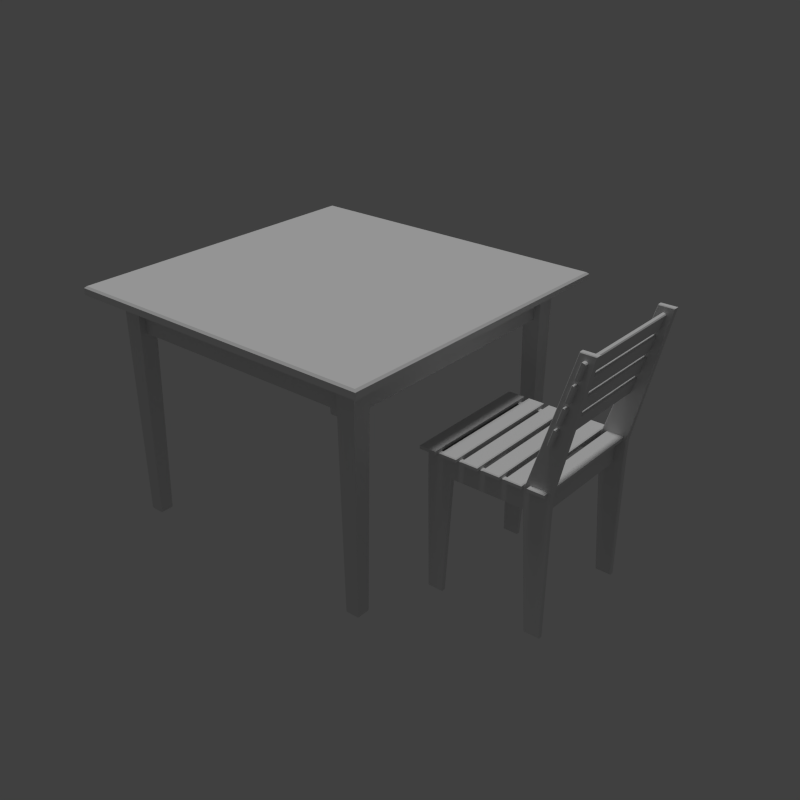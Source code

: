 # Source: table_chair.blend  (saved by Blender 2.79.0; exported with 4.5.12 LTS)
import bpy
from mathutils import Matrix  # noqa: F401  (used for matrix-valued properties, if any)

bpy.ops.wm.read_factory_settings(use_empty=True)
scene = bpy.context.scene
scene.name = 'Scene'

# ---- collections
col_collection_1 = bpy.data.collections.new('Collection 1'); scene.collection.children.link(col_collection_1)
col_collection_2 = bpy.data.collections.new('Collection 2'); scene.collection.children.link(col_collection_2)
col_collection_5 = bpy.data.collections.new('Collection 5'); scene.collection.children.link(col_collection_5)

# ---- materials (node trees are filled in below, after node groups)
mat_wood = bpy.data.materials.new('wood')
mat_wood.alpha_threshold = 0.0
mat_wood.use_transparent_shadow = False
mat_wood.roughness = 0.5
mat_wood.specular_intensity = 0.0

# ---- material node trees

# ---- world
world_world = bpy.data.worlds.new('World'); scene.world = world_world
world_world.color = (0.05088, 0.05088, 0.05088)
world_world.use_sun_shadow = False
world_world.sun_shadow_jitter_overblur = 0.0
world_world.cycles.sampling_method = 'NONE'
world_world.cycles.sample_map_resolution = 256
world_world.light_settings.distance = 0.3

# ---- lights
light_hemi = bpy.data.lights.new('Hemi', 'SUN')
light_hemi.transmission_factor = 0.0
light_hemi.angle = 0.1993
light_hemi.energy = 1.0
light_hemi.shadow_buffer_clip_start = 0.5
light_hemi.shadow_soft_size = 0.1
light_hemi.shadow_cascade_max_distance = 1000.0

# ---- meshes
me_plane = bpy.data.meshes.new('Plane')
me_plane.from_pydata([(0.2856, -0.3435, 1.163), (0.2856, -0.3153, 1.073), (0.2856, -0.287, 0.9817), (0.2856, -0.2588, 0.8908), (0.2856, -0.3245, 1.102), (0.2856, -0.2963, 1.011), (0.2856, -0.268, 0.9206), (0.2856, -0.2398, 0.8297), (-0.2856, -0.3245, 1.102), (-0.2856, -0.2963, 1.011), (-0.2856, -0.268, 0.9206), (-0.2856, -0.2398, 0.8297), (-0.2856, -0.3435, 1.163), (-0.2856, -0.3153, 1.073), (-0.2856, -0.287, 0.9817), (-0.2856, -0.2588, 0.8908), (0.2902, -0.348, 1.167), (0.2902, -0.3197, 1.076), (0.2902, -0.2914, 0.9851), (0.2902, -0.2632, 0.8943), (0.2902, -0.3262, 1.097), (0.2902, -0.298, 1.006), (0.2902, -0.2697, 0.9152), (0.2902, -0.2415, 0.8243), (-0.2902, -0.3262, 1.097), (-0.2902, -0.298, 1.006), (-0.2902, -0.2697, 0.9152), (-0.2902, -0.2415, 0.8243), (-0.2902, -0.348, 1.167), (-0.2902, -0.3197, 1.076), (-0.2902, -0.2914, 0.9851), (-0.2902, -0.2632, 0.8943), (-0.2902, -0.3365, 1.094), (-0.2902, -0.3083, 1.003), (-0.2902, -0.28, 0.912), (-0.2902, -0.2517, 0.8211), (-0.2902, -0.3582, 1.164), (-0.2902, -0.33, 1.073), (-0.2902, -0.3017, 0.9819), (-0.2902, -0.2735, 0.8911), (0.2902, -0.3582, 1.164), (0.2902, -0.33, 1.073), (0.2902, -0.3017, 0.9819), (0.2902, -0.2735, 0.8911), (0.2902, -0.3365, 1.094), (0.2902, -0.3083, 1.003), (0.2902, -0.28, 0.912), (0.2902, -0.2517, 0.8211), (-0.2864, -0.3607, 1.159), (-0.2864, -0.3325, 1.068), (-0.2864, -0.3042, 0.9772), (-0.2864, -0.2759, 0.8863), (0.2864, -0.3607, 1.159), (0.2864, -0.3325, 1.068), (0.2864, -0.3042, 0.9772), (0.2864, -0.2759, 0.8863), (0.2864, -0.3412, 1.096), (0.2864, -0.313, 1.005), (0.2864, -0.2847, 0.9146), (0.2864, -0.2565, 0.8237), (-0.2864, -0.3412, 1.096), (-0.2864, -0.313, 1.005), (-0.2864, -0.2847, 0.9146), (-0.2864, -0.2565, 0.8237), (0.2856, -0.2405, 0.6339), (0.2856, -0.1453, 0.6339), (0.2856, -0.05014, 0.6339), (0.2856, 0.04504, 0.6339), (0.2856, 0.1402, 0.6339), (0.2856, 0.2354, 0.6339), (0.2856, -0.1765, 0.6339), (0.2856, -0.08129, 0.6339), (0.2856, 0.01389, 0.6339), (0.2856, 0.1091, 0.6339), (0.2856, 0.2042, 0.6339), (0.2856, 0.2994, 0.6339), (-0.2856, -0.1765, 0.6339), (-0.2856, -0.08129, 0.6339), (-0.2856, 0.01389, 0.6339), (-0.2856, 0.1091, 0.6339), (-0.2856, 0.2042, 0.6339), (-0.2856, 0.2994, 0.6339), (-0.2856, -0.2405, 0.6339), (-0.2856, -0.1453, 0.6339), (-0.2856, -0.05014, 0.6339), (-0.2856, 0.04504, 0.6339), (-0.2856, 0.1402, 0.6339), (-0.2856, 0.2354, 0.6339), (0.2902, -0.2451, 0.6307), (0.2902, -0.1499, 0.6307), (0.2902, -0.05473, 0.6307), (0.2902, 0.04044, 0.6307), (0.2902, 0.1356, 0.6307), (0.2902, 0.2308, 0.6307), (0.2902, -0.1719, 0.6307), (0.2902, -0.0767, 0.6307), (0.2902, 0.01848, 0.6307), (0.2902, 0.1137, 0.6307), (0.2902, 0.2088, 0.6307), (0.2902, 0.304, 0.6307), (-0.2902, -0.1719, 0.6307), (-0.2902, -0.0767, 0.6307), (-0.2902, 0.01848, 0.6307), (-0.2902, 0.1137, 0.6307), (-0.2902, 0.2088, 0.6307), (-0.2902, 0.304, 0.6307), (-0.2902, -0.2451, 0.6307), (-0.2902, -0.1499, 0.6307), (-0.2902, -0.05473, 0.6307), (-0.2902, 0.04044, 0.6307), (-0.2902, 0.1356, 0.6307), (-0.2902, 0.2308, 0.6307), (-0.2902, -0.1719, 0.6178), (-0.2902, -0.0767, 0.6178), (-0.2902, 0.01848, 0.6178), (-0.2902, 0.1137, 0.6178), (-0.2902, 0.2088, 0.6178), (-0.2902, 0.304, 0.6178), (-0.2902, -0.2451, 0.6178), (-0.2902, -0.1499, 0.6178), (-0.2902, -0.05473, 0.6178), (-0.2902, 0.04044, 0.6178), (-0.2902, 0.1356, 0.6178), (-0.2902, 0.2308, 0.6178), (0.2902, -0.2451, 0.6178), (0.2902, -0.1499, 0.6178), (0.2902, -0.05473, 0.6178), (0.2902, 0.04044, 0.6178), (0.2902, 0.1356, 0.6178), (0.2902, 0.2308, 0.6178), (0.2902, -0.1719, 0.6178), (0.2902, -0.0767, 0.6178), (0.2902, 0.01848, 0.6178), (0.2902, 0.1137, 0.6178), (0.2902, 0.2088, 0.6178), (0.2902, 0.304, 0.6178), (0.2505, -0.2504, 0.0004069), (-0.2505, -0.2504, 0.0004069), (0.2505, -0.1486, 0.5263), (-0.2505, -0.1486, 0.5263), (0.2674, 0.1706, 0.5263), (-0.2674, 0.1706, 0.5263), (0.2505, 0.1706, 0.5263), (-0.2505, 0.1706, 0.5263), (0.2674, 0.2705, 0.0004069), (-0.2674, 0.2705, 0.0004069), (0.2505, 0.2705, 0.0004069), (-0.2505, 0.2705, 0.0004069), (0.2505, 0.1706, 0.6173), (-0.2505, 0.1706, 0.6173), (0.2674, 0.2794, 0.6173), (-0.2674, 0.2794, 0.6173), (0.2505, 0.2794, 0.6173), (-0.2505, 0.2794, 0.6173), (0.2505, -0.3924, 1.191), (-0.2505, -0.3924, 1.191), (0.2703, -0.1853, 0.003127), (-0.2703, -0.1853, 0.003127), (0.2475, -0.1853, 0.003127), (-0.2475, -0.1853, 0.003127), (0.2703, -0.1512, 0.529), (-0.2703, -0.1512, 0.529), (0.2475, -0.1512, 0.529), (-0.2475, -0.1512, 0.529), (0.2703, 0.1733, 0.529), (-0.2703, 0.1733, 0.529), (0.2475, 0.1733, 0.529), (-0.2475, 0.1733, 0.529), (0.2703, 0.2054, 0.003127), (-0.2703, 0.2054, 0.003127), (0.2475, 0.2054, 0.003127), (-0.2475, 0.2054, 0.003127), (0.2703, 0.2679, 0.003127), (-0.2703, 0.2679, 0.003127), (0.2475, 0.2679, 0.003127), (-0.2475, 0.2679, 0.003127), (0.2703, 0.2767, 0.5264), (-0.2703, 0.2767, 0.5264), (0.2475, 0.2767, 0.5264), (-0.2475, 0.2767, 0.5264), (0.2703, 0.2767, 0.6146), (-0.2703, 0.2767, 0.6146), (0.2475, 0.2767, 0.6146), (-0.2475, 0.2767, 0.6146), (0.2703, 0.1706, 0.6146), (-0.2703, 0.1706, 0.6146), (0.2475, 0.1706, 0.6146), (-0.2475, 0.1706, 0.6146), (0.2703, -0.1506, 0.6146), (-0.2703, -0.1506, 0.6146), (0.2475, -0.1506, 0.6146), (-0.2475, -0.1506, 0.6146), (0.2703, -0.3276, 1.188), (-0.2703, -0.3276, 1.188), (0.2475, -0.3276, 1.188), (-0.2475, -0.3276, 1.188), (0.2703, -0.3891, 1.188), (-0.2703, -0.3891, 1.188), (0.2475, -0.3891, 1.188), (-0.2475, -0.3891, 1.188), (0.2703, -0.2577, 0.6176), (-0.2703, -0.2577, 0.6176), (0.2475, -0.2577, 0.6176), (-0.2475, -0.2577, 0.6176), (0.2703, -0.2546, 0.5264), (-0.2703, -0.2546, 0.5264), (0.2475, -0.2546, 0.5264), (-0.2475, -0.2546, 0.5264), (0.2703, -0.2479, 0.003127), (-0.2703, -0.2479, 0.003127), (0.2475, -0.2479, 0.003127), (-0.2475, -0.2479, 0.003127), (0.2674, -0.3255, 1.191), (-0.2674, -0.3255, 1.191), (0.2505, -0.3255, 1.191), (-0.2505, -0.3255, 1.191), (0.2674, 0.2794, 0.5263), (-0.2674, 0.2794, 0.5263), (0.2505, 0.2794, 0.5263), (-0.2505, 0.2794, 0.5263), (0.2674, -0.2604, 0.6173), (-0.2674, -0.2604, 0.6173), (0.2505, -0.2604, 0.6173), (-0.2505, -0.2604, 0.6173), (0.2505, -0.1826, 0.0004069), (-0.2505, -0.1826, 0.0004069), (0.2505, -0.2574, 0.5263), (-0.2505, -0.2574, 0.5263), (0.2505, -0.1486, 0.6173), (-0.2505, -0.1486, 0.6173), (0.2505, 0.2027, 0.0004069), (-0.2505, 0.2027, 0.0004069), (0.2674, -0.3924, 1.191), (-0.2674, -0.3924, 1.191), (0.2674, -0.2504, 0.0004069), (-0.2674, -0.2504, 0.0004069), (0.2674, -0.1826, 0.0004069), (-0.2674, -0.1826, 0.0004069), (0.2674, -0.2574, 0.5263), (-0.2674, -0.2574, 0.5263), (0.2674, -0.1486, 0.5263), (-0.2674, -0.1486, 0.5263), (0.2674, 0.2027, 0.0004069), (-0.2674, 0.2027, 0.0004069), (0.2674, 0.1706, 0.6173), (-0.2674, 0.1706, 0.6173), (0.2674, -0.1486, 0.6173), (-0.2674, -0.1486, 0.6173), (0.2483, 0.2438, 0.5135), (0.2483, 0.2209, 0.5135), (-0.2511, 0.2209, 0.5135), (-0.2511, 0.2438, 0.5135), (-0.2511, 0.2438, 0.6196), (0.2483, 0.2438, 0.6196), (-0.2511, 0.2209, 0.6196), (0.2483, 0.2209, 0.6196), (0.2483, -0.2156, 0.6196), (-0.2511, -0.2156, 0.6196), (0.2483, -0.1928, 0.6196), (-0.2511, -0.1928, 0.6196), (-0.2511, -0.1928, 0.5135), (-0.2511, -0.2156, 0.5135), (0.2483, -0.2156, 0.5135), (0.2483, -0.1928, 0.5135)], [], [(0, 4, 8, 12), (1, 5, 9, 13), (2, 6, 10, 14), (3, 7, 11, 15), (16, 0, 12, 28), (13, 29, 17, 1), (14, 30, 18, 2), (15, 31, 19, 3), (0, 16, 20, 4), (1, 17, 21, 5), (2, 18, 22, 6), (3, 19, 23, 7), (24, 8, 4, 20), (25, 9, 5, 21), (26, 10, 6, 22), (27, 11, 7, 23), (28, 12, 8, 24), (29, 13, 9, 25), (30, 14, 10, 26), (31, 15, 11, 27), (40, 16, 28, 36), (41, 17, 29, 37), (42, 18, 30, 38), (43, 19, 31, 39), (44, 20, 16, 40), (45, 21, 17, 41), (46, 22, 18, 42), (47, 23, 19, 43), (32, 24, 20, 44), (33, 25, 21, 45), (34, 26, 22, 46), (35, 27, 23, 47), (36, 28, 24, 32), (37, 29, 25, 33), (38, 30, 26, 34), (39, 31, 27, 35), (36, 48, 52, 40), (37, 49, 53, 41), (38, 50, 54, 42), (39, 51, 55, 43), (40, 52, 56, 44), (41, 53, 57, 45), (42, 54, 58, 46), (43, 55, 59, 47), (44, 56, 60, 32), (45, 57, 61, 33), (46, 58, 62, 34), (47, 59, 63, 35), (32, 60, 48, 36), (33, 61, 49, 37), (34, 62, 50, 38), (35, 63, 51, 39), (52, 48, 60, 56), (53, 49, 61, 57), (54, 50, 62, 58), (55, 51, 63, 59), (64, 70, 76, 82), (65, 71, 77, 83), (66, 72, 78, 84), (67, 73, 79, 85), (68, 74, 80, 86), (69, 75, 81, 87), (88, 64, 82, 106), (83, 107, 89, 65), (84, 108, 90, 66), (85, 109, 91, 67), (86, 110, 92, 68), (87, 111, 93, 69), (64, 88, 94, 70), (65, 89, 95, 71), (66, 90, 96, 72), (67, 91, 97, 73), (68, 92, 98, 74), (69, 93, 99, 75), (100, 76, 70, 94), (101, 77, 71, 95), (102, 78, 72, 96), (103, 79, 73, 97), (104, 80, 74, 98), (105, 81, 75, 99), (106, 82, 76, 100), (107, 83, 77, 101), (108, 84, 78, 102), (109, 85, 79, 103), (110, 86, 80, 104), (111, 87, 81, 105), (124, 88, 106, 118), (125, 89, 107, 119), (126, 90, 108, 120), (127, 91, 109, 121), (128, 92, 110, 122), (129, 93, 111, 123), (130, 94, 88, 124), (131, 95, 89, 125), (132, 96, 90, 126), (133, 97, 91, 127), (134, 98, 92, 128), (135, 99, 93, 129), (112, 100, 94, 130), (113, 101, 95, 131), (114, 102, 96, 132), (115, 103, 97, 133), (116, 104, 98, 134), (117, 105, 99, 135), (118, 106, 100, 112), (119, 107, 101, 113), (120, 108, 102, 114), (121, 109, 103, 115), (122, 110, 104, 116), (123, 111, 105, 117), (118, 112, 130, 124), (119, 113, 131, 125), (120, 114, 132, 126), (121, 115, 133, 127), (122, 116, 134, 128), (123, 117, 135, 129), (236, 240, 160, 156), (161, 241, 237, 157), (162, 138, 224, 158), (225, 139, 163, 159), (240, 140, 164, 160), (165, 141, 241, 161), (166, 142, 138, 162), (139, 143, 167, 163), (140, 242, 168, 164), (169, 243, 141, 165), (170, 230, 142, 166), (143, 231, 171, 167), (242, 144, 172, 168), (173, 145, 243, 169), (174, 146, 230, 170), (231, 147, 175, 171), (144, 216, 176, 172), (177, 217, 145, 173), (178, 218, 146, 174), (147, 219, 179, 175), (216, 150, 180, 176), (181, 151, 217, 177), (182, 152, 218, 178), (219, 153, 183, 179), (150, 244, 184, 180), (185, 245, 151, 181), (186, 148, 152, 182), (153, 149, 187, 183), (244, 246, 188, 184), (189, 247, 245, 185), (190, 228, 148, 186), (149, 229, 191, 187), (246, 212, 192, 188), (193, 213, 247, 189), (194, 214, 228, 190), (229, 215, 195, 191), (212, 232, 196, 192), (197, 233, 213, 193), (198, 154, 214, 194), (215, 155, 199, 195), (232, 220, 200, 196), (201, 221, 233, 197), (202, 222, 154, 198), (155, 223, 203, 199), (220, 238, 204, 200), (205, 239, 221, 201), (206, 226, 222, 202), (223, 227, 207, 203), (238, 234, 208, 204), (209, 235, 239, 205), (210, 136, 226, 206), (227, 137, 211, 207), (234, 236, 156, 208), (157, 237, 235, 209), (136, 210, 158, 224), (159, 211, 137, 225), (168, 172, 176, 164), (177, 173, 169, 165), (178, 174, 170, 166), (171, 175, 179, 167), (160, 164, 184, 188), (185, 165, 161, 189), (186, 166, 162, 190), (163, 167, 187, 191), (188, 200, 204, 160), (205, 201, 189, 161), (206, 202, 190, 162), (191, 203, 207, 163), (192, 196, 200, 188), (201, 197, 193, 189), (202, 198, 194, 190), (195, 199, 203, 191), (156, 160, 204, 208), (205, 161, 157, 209), (206, 162, 158, 210), (159, 163, 207, 211), (164, 176, 180, 184), (181, 177, 165, 185), (182, 178, 166, 186), (167, 179, 183, 187), (212, 214, 154, 232), (155, 215, 213, 233), (144, 146, 218, 216), (219, 147, 145, 217), (232, 154, 222, 220), (223, 155, 233, 221), (234, 136, 224, 236), (225, 137, 235, 237), (216, 218, 152, 150), (153, 219, 217, 151), (136, 234, 238, 226), (239, 235, 137, 227), (236, 224, 138, 240), (139, 225, 237, 241), (242, 230, 146, 144), (147, 231, 243, 145), (244, 148, 228, 246), (229, 149, 245, 247), (140, 142, 230, 242), (231, 143, 141, 243), (246, 228, 214, 212), (215, 229, 247, 213), (220, 222, 226, 238), (227, 223, 221, 239), (240, 138, 142, 140), (143, 139, 241, 141), (150, 152, 148, 244), (149, 153, 151, 245), (250, 251, 248, 249), (251, 252, 253, 248), (249, 255, 254, 250), (262, 256, 257, 261), (260, 259, 258, 263), (261, 260, 263, 262)])
_uv = me_plane.uv_layers.new(name='Cor')
_uv.uv.foreach_set('vector', [0.02637, 0.4459, 0.0267, 0.5521, 0.9732, 0.5512, 0.9728, 0.445, 0.02637, 0.8058, 0.0267, 0.912, 0.9732, 0.9112, 0.9728, 0.805, 0.02637, 0.1525, 0.0267, 0.2587, 0.9732, 0.2578, 0.9728, 0.1516, 0.9743, 0.7873, 0.9739, 0.6811, 0.02747, 0.682, 0.0278, 0.7882, 0.01906, 0.4382, 0.02637, 0.4459, 0.9728, 0.445, 0.9807, 0.4372, 0.9728, 0.805, 0.9807, 0.7972, 0.01906, 0.7981, 0.02637, 0.8058, 0.9728, 0.1516, 0.9807, 0.1438, 0.01906, 0.1448, 0.02637, 0.1525, 0.0278, 0.7882, 0.01995, 0.796, 0.9816, 0.795, 0.9743, 0.7873, 0.02637, 0.4459, 0.01906, 0.4382, 0.01909, 0.5598, 0.0267, 0.5521, 0.02637, 0.8058, 0.01906, 0.7981, 0.01909, 0.9197, 0.0267, 0.912, 0.02637, 0.1525, 0.01906, 0.1448, 0.01909, 0.2664, 0.0267, 0.2587, 0.9743, 0.7873, 0.9816, 0.795, 0.9815, 0.6734, 0.9739, 0.6811, 0.9808, 0.5589, 0.9732, 0.5512, 0.0267, 0.5521, 0.01909, 0.5598, 0.9808, 0.9188, 0.9732, 0.9112, 0.0267, 0.912, 0.01909, 0.9197, 0.9808, 0.2655, 0.9732, 0.2578, 0.0267, 0.2587, 0.01909, 0.2664, 0.01979, 0.6743, 0.02747, 0.682, 0.9739, 0.6811, 0.9815, 0.6734, 0.9807, 0.4372, 0.9728, 0.445, 0.9732, 0.5512, 0.9808, 0.5589, 0.9807, 0.7972, 0.9728, 0.805, 0.9732, 0.9112, 0.9808, 0.9188, 0.9807, 0.1438, 0.9728, 0.1516, 0.9732, 0.2578, 0.9808, 0.2655, 0.01995, 0.796, 0.0278, 0.7882, 0.02747, 0.682, 0.01979, 0.6743, 0.01908, 0.4201, 0.01906, 0.4382, 0.9807, 0.4372, 0.9816, 0.4231, 0.01908, 0.7801, 0.01906, 0.7981, 0.9807, 0.7972, 0.9816, 0.783, 0.01908, 0.1267, 0.01906, 0.1448, 0.9807, 0.1438, 0.9816, 0.1297, 0.9816, 0.8131, 0.9816, 0.795, 0.01995, 0.796, 0.01906, 0.8101, 0.001142, 0.5599, 0.01909, 0.5598, 0.01906, 0.4382, 0.001515, 0.4384, 0.001142, 0.9198, 0.01909, 0.9197, 0.01906, 0.7981, 0.001515, 0.7983, 0.001142, 0.2665, 0.01909, 0.2664, 0.01906, 0.1448, 0.001515, 0.145, 0.9995, 0.6733, 0.9815, 0.6734, 0.9816, 0.795, 0.9991, 0.7948, 0.9809, 0.5767, 0.9808, 0.5589, 0.01909, 0.5598, 0.01923, 0.5776, 0.9809, 0.9367, 0.9808, 0.9188, 0.01909, 0.9197, 0.01923, 0.9376, 0.9809, 0.2834, 0.9808, 0.2655, 0.01909, 0.2664, 0.01923, 0.2842, 0.0197, 0.6564, 0.01979, 0.6743, 0.9815, 0.6734, 0.9814, 0.6556, 0.9816, 0.4231, 0.9995, 0.423, 0.9991, 0.2956, 0.9818, 0.2956, 0.9816, 0.783, 0.9995, 0.7829, 0.9991, 0.6556, 0.9818, 0.6556, 0.9816, 0.1297, 0.9995, 0.1296, 0.9991, 0.002246, 0.9818, 0.002247, 0.01906, 0.8101, 0.001142, 0.8102, 0.001515, 0.9376, 0.01883, 0.9375, 0.9816, 0.4231, 0.9753, 0.4168, 0.02532, 0.4139, 0.01908, 0.4201, 0.9816, 0.783, 0.9753, 0.7767, 0.02532, 0.7738, 0.01908, 0.7801, 0.9816, 0.1297, 0.9753, 0.1234, 0.02532, 0.1205, 0.01908, 0.1267, 0.01906, 0.8101, 0.02537, 0.8164, 0.9753, 0.8193, 0.9816, 0.8131, 0.01908, 0.4201, 0.02532, 0.4139, 0.02566, 0.3051, 0.01936, 0.2987, 0.01908, 0.7801, 0.02532, 0.7738, 0.02566, 0.665, 0.01936, 0.6587, 0.01908, 0.1267, 0.02532, 0.1205, 0.02566, 0.01168, 0.01936, 0.005348, 0.9816, 0.8131, 0.9753, 0.8193, 0.975, 0.9281, 0.9813, 0.9344, 0.01936, 0.2987, 0.02566, 0.3051, 0.9756, 0.308, 0.9818, 0.2956, 0.01936, 0.6587, 0.02566, 0.665, 0.9756, 0.6679, 0.9818, 0.6556, 0.01936, 0.005348, 0.02566, 0.01168, 0.9756, 0.0146, 0.9818, 0.002247, 0.9813, 0.9344, 0.975, 0.9281, 0.02504, 0.9252, 0.01883, 0.9375, 0.9818, 0.2956, 0.9756, 0.308, 0.9753, 0.4168, 0.9816, 0.4231, 0.9818, 0.6556, 0.9756, 0.6679, 0.9753, 0.7767, 0.9816, 0.783, 0.9818, 0.002247, 0.9756, 0.0146, 0.9753, 0.1234, 0.9816, 0.1297, 0.01883, 0.9375, 0.02504, 0.9252, 0.02537, 0.8164, 0.01906, 0.8101, 0.02532, 0.4139, 0.9753, 0.4168, 0.9756, 0.308, 0.02566, 0.3051, 0.02532, 0.7738, 0.9753, 0.7767, 0.9756, 0.6679, 0.02566, 0.665, 0.02532, 0.1205, 0.9753, 0.1234, 0.9756, 0.0146, 0.02566, 0.01168, 0.9753, 0.8193, 0.02537, 0.8164, 0.02504, 0.9252, 0.975, 0.9281, 0.0312, 0.8593, 0.03084, 0.9772, 0.9652, 0.9801, 0.9655, 0.8622, 0.0312, 0.1934, 0.03084, 0.3112, 0.9652, 0.3141, 0.9655, 0.1962, 0.0312, 0.4595, 0.03084, 0.5773, 0.9652, 0.5802, 0.9655, 0.4623, 0.9661, 0.1367, 0.9664, 0.01887, 0.03211, 0.01601, 0.03175, 0.1339, 0.0312, 0.5686, 0.03084, 0.6865, 0.9652, 0.6894, 0.9655, 0.5715, 0.0312, 0.2712, 0.03084, 0.389, 0.9652, 0.3919, 0.9655, 0.274, 0.03124, 0.8471, 0.0312, 0.8593, 0.9655, 0.8622, 0.9656, 0.85, 0.9655, 0.1962, 0.9656, 0.184, 0.03124, 0.1811, 0.0312, 0.1934, 0.9655, 0.4623, 0.9656, 0.4501, 0.03124, 0.4473, 0.0312, 0.4595, 0.03175, 0.1339, 0.03171, 0.1461, 0.966, 0.149, 0.9661, 0.1367, 0.9655, 0.5715, 0.9656, 0.5593, 0.03124, 0.5564, 0.0312, 0.5686, 0.9655, 0.274, 0.9656, 0.2618, 0.03124, 0.2589, 0.0312, 0.2712, 0.002119, 0.8288, 0.01384, 0.8288, 0.0142, 0.711, 0.002481, 0.7109, 0.002119, 0.1629, 0.01384, 0.1629, 0.0142, 0.04502, 0.002481, 0.04498, 0.002119, 0.429, 0.01384, 0.429, 0.0142, 0.3111, 0.002481, 0.3111, 0.9952, 0.1673, 0.9834, 0.1672, 0.9831, 0.2851, 0.9948, 0.2851, 0.002119, 0.5381, 0.01384, 0.5382, 0.0142, 0.4203, 0.002481, 0.4203, 0.002119, 0.2406, 0.01384, 0.2407, 0.0142, 0.1228, 0.002481, 0.1228, 0.966, 0.6957, 0.9661, 0.6834, 0.03175, 0.6806, 0.03171, 0.6928, 0.966, 0.02973, 0.9661, 0.01751, 0.03175, 0.01464, 0.03171, 0.02687, 0.966, 0.2958, 0.9661, 0.2836, 0.03175, 0.2807, 0.03171, 0.293, 0.03124, 0.3004, 0.0312, 0.3126, 0.9655, 0.3155, 0.9656, 0.3032, 0.966, 0.405, 0.9661, 0.3928, 0.03175, 0.3899, 0.03171, 0.4021, 0.966, 0.1075, 0.9661, 0.09529, 0.03175, 0.09243, 0.03171, 0.1047, 0.9831, 0.8318, 0.9948, 0.8318, 0.9952, 0.714, 0.9834, 0.7139, 0.9831, 0.1659, 0.9948, 0.1659, 0.9952, 0.04803, 0.9834, 0.04799, 0.9831, 0.432, 0.9948, 0.432, 0.9952, 0.3141, 0.9834, 0.3141, 0.0142, 0.1643, 0.00248, 0.1642, 0.002119, 0.2821, 0.01384, 0.2821, 0.9831, 0.5411, 0.9948, 0.5412, 0.9952, 0.4233, 0.9834, 0.4233, 0.9831, 0.2436, 0.9948, 0.2437, 0.9952, 0.1258, 0.9834, 0.1258, 0.03129, 0.8289, 0.03124, 0.8471, 0.9656, 0.85, 0.9656, 0.8317, 0.03129, 0.1629, 0.03124, 0.1811, 0.9656, 0.184, 0.9656, 0.1658, 0.03129, 0.429, 0.03124, 0.4473, 0.9656, 0.4501, 0.9656, 0.4319, 0.966, 0.1672, 0.966, 0.149, 0.03171, 0.1461, 0.03165, 0.1643, 0.03129, 0.5382, 0.03124, 0.5564, 0.9656, 0.5593, 0.9656, 0.5411, 0.03129, 0.2407, 0.03124, 0.2589, 0.9656, 0.2618, 0.9656, 0.2436, 0.03165, 0.711, 0.0142, 0.711, 0.01384, 0.8288, 0.03129, 0.8289, 0.03165, 0.04507, 0.0142, 0.04502, 0.01384, 0.1629, 0.03129, 0.1629, 0.03165, 0.3112, 0.0142, 0.3111, 0.01384, 0.429, 0.03129, 0.429, 0.9656, 0.285, 0.9831, 0.2851, 0.9834, 0.1672, 0.966, 0.1672, 0.03165, 0.4203, 0.0142, 0.4203, 0.01384, 0.5382, 0.03129, 0.5382, 0.03165, 0.1229, 0.0142, 0.1228, 0.01384, 0.2407, 0.03129, 0.2407, 0.966, 0.7139, 0.966, 0.6957, 0.03171, 0.6928, 0.03165, 0.711, 0.966, 0.04794, 0.966, 0.02973, 0.03171, 0.02687, 0.03165, 0.04507, 0.966, 0.314, 0.966, 0.2958, 0.03171, 0.293, 0.03165, 0.3112, 0.03129, 0.2822, 0.03124, 0.3004, 0.9656, 0.3032, 0.9656, 0.285, 0.966, 0.4232, 0.966, 0.405, 0.03171, 0.4021, 0.03165, 0.4203, 0.966, 0.1257, 0.966, 0.1075, 0.03171, 0.1047, 0.03165, 0.1229, 0.9656, 0.8317, 0.9831, 0.8318, 0.9834, 0.7139, 0.966, 0.7139, 0.9656, 0.1658, 0.9831, 0.1659, 0.9834, 0.04799, 0.966, 0.04794, 0.9656, 0.4319, 0.9831, 0.432, 0.9834, 0.3141, 0.966, 0.314, 0.03165, 0.1643, 0.0142, 0.1643, 0.01384, 0.2821, 0.03129, 0.2822, 0.9656, 0.5411, 0.9831, 0.5411, 0.9834, 0.4233, 0.966, 0.4232, 0.9656, 0.2436, 0.9831, 0.2436, 0.9834, 0.1258, 0.966, 0.1257, 0.9656, 0.8317, 0.966, 0.7139, 0.03165, 0.711, 0.03129, 0.8289, 0.9656, 0.1658, 0.966, 0.04794, 0.03165, 0.04507, 0.03129, 0.1629, 0.9656, 0.4319, 0.966, 0.314, 0.03165, 0.3112, 0.03129, 0.429, 0.03165, 0.1643, 0.03129, 0.2822, 0.9656, 0.285, 0.966, 0.1672, 0.9656, 0.5411, 0.966, 0.4232, 0.03165, 0.4203, 0.03129, 0.5382, 0.9656, 0.2436, 0.966, 0.1257, 0.03165, 0.1229, 0.03129, 0.2407, 0.3268, 0.009972, 0.3549, 0.4439, 0.3527, 0.4461, 0.3246, 0.01222, 0.7776, 0.5562, 0.7754, 0.5585, 0.8035, 0.9924, 0.8056, 0.9901, 0.3527, 0.4461, 0.3549, 0.4439, 0.3268, 0.009972, 0.3246, 0.01222, 0.8035, 0.9924, 0.7754, 0.5585, 0.7776, 0.5562, 0.8056, 0.9901, 0.3549, 0.4439, 0.6182, 0.4439, 0.6204, 0.4461, 0.3527, 0.4461, 0.5098, 0.5562, 0.512, 0.5585, 0.7754, 0.5585, 0.7776, 0.5562, 0.6204, 0.4461, 0.6182, 0.4439, 0.3549, 0.4439, 0.3527, 0.4461, 0.7754, 0.5585, 0.512, 0.5585, 0.5098, 0.5562, 0.7776, 0.5562, 0.6182, 0.4439, 0.6447, 0.009972, 0.6469, 0.01222, 0.6204, 0.4461, 0.4834, 0.9901, 0.4855, 0.9924, 0.512, 0.5585, 0.5098, 0.5562, 0.6469, 0.01222, 0.6447, 0.009972, 0.6182, 0.4439, 0.6204, 0.4461, 0.512, 0.5585, 0.4855, 0.9924, 0.4834, 0.9901, 0.5098, 0.5562, 0.6447, 0.009972, 0.7007, 0.009972, 0.6985, 0.01222, 0.6469, 0.01222, 0.4317, 0.9901, 0.4296, 0.9924, 0.4855, 0.9924, 0.4834, 0.9901, 0.6985, 0.01222, 0.7007, 0.009972, 0.6447, 0.009972, 0.6469, 0.01222, 0.4855, 0.9924, 0.4296, 0.9924, 0.4317, 0.9901, 0.4834, 0.9901, 0.7007, 0.009972, 0.708, 0.4439, 0.7057, 0.4439, 0.6985, 0.01222, 0.4245, 0.5584, 0.4223, 0.5585, 0.4296, 0.9924, 0.4317, 0.9901, 0.7057, 0.4439, 0.708, 0.4439, 0.7007, 0.009972, 0.6985, 0.01222, 0.4296, 0.9924, 0.4223, 0.5585, 0.4245, 0.5584, 0.4317, 0.9901, 0.708, 0.4439, 0.708, 0.5189, 0.7057, 0.5167, 0.7057, 0.4439, 0.4245, 0.4857, 0.4223, 0.4834, 0.4223, 0.5585, 0.4245, 0.5584, 0.7057, 0.5167, 0.708, 0.5189, 0.708, 0.4439, 0.7057, 0.4439, 0.4223, 0.5585, 0.4223, 0.4834, 0.4245, 0.4857, 0.4245, 0.5584, 0.708, 0.5189, 0.6182, 0.5189, 0.6182, 0.5167, 0.7057, 0.5167, 0.512, 0.4857, 0.512, 0.4834, 0.4223, 0.4834, 0.4245, 0.4857, 0.6182, 0.5167, 0.6182, 0.5189, 0.708, 0.5189, 0.7057, 0.5167, 0.4223, 0.4834, 0.512, 0.4834, 0.512, 0.4857, 0.4245, 0.4857, 0.6182, 0.5189, 0.3549, 0.5189, 0.3532, 0.5167, 0.6182, 0.5167, 0.7771, 0.4857, 0.7754, 0.4834, 0.512, 0.4834, 0.512, 0.4857, 0.3532, 0.5167, 0.3549, 0.5189, 0.6182, 0.5189, 0.6182, 0.5167, 0.512, 0.4834, 0.7754, 0.4834, 0.7771, 0.4857, 0.512, 0.4857, 0.3549, 0.5189, 0.2089, 0.9924, 0.2072, 0.9901, 0.3532, 0.5167, 0.9231, 0.01222, 0.9214, 0.009972, 0.7754, 0.4834, 0.7771, 0.4857, 0.2072, 0.9901, 0.2089, 0.9924, 0.3549, 0.5189, 0.3532, 0.5167, 0.7754, 0.4834, 0.9214, 0.009972, 0.9231, 0.01222, 0.7771, 0.4857, 0.2089, 0.9924, 0.1537, 0.9924, 0.1565, 0.9901, 0.2072, 0.9901, 0.9738, 0.01222, 0.9765, 0.009972, 0.9214, 0.009972, 0.9231, 0.01222, 0.1565, 0.9901, 0.1537, 0.9924, 0.2089, 0.9924, 0.2072, 0.9901, 0.9214, 0.009972, 0.9765, 0.009972, 0.9738, 0.01222, 0.9231, 0.01222, 0.1537, 0.9924, 0.2627, 0.5189, 0.2649, 0.5192, 0.1565, 0.9901, 0.8654, 0.4832, 0.8676, 0.4834, 0.9765, 0.009972, 0.9738, 0.01222, 0.2649, 0.5192, 0.2627, 0.5189, 0.1537, 0.9924, 0.1565, 0.9901, 0.9765, 0.009972, 0.8676, 0.4834, 0.8654, 0.4832, 0.9738, 0.01222, 0.2627, 0.5189, 0.2651, 0.4439, 0.2674, 0.444, 0.2649, 0.5192, 0.8629, 0.5584, 0.8651, 0.5585, 0.8676, 0.4834, 0.8654, 0.4832, 0.2674, 0.444, 0.2651, 0.4439, 0.2627, 0.5189, 0.2649, 0.5192, 0.8676, 0.4834, 0.8651, 0.5585, 0.8629, 0.5584, 0.8654, 0.4832, 0.2651, 0.4439, 0.2709, 0.009972, 0.273, 0.01222, 0.2674, 0.444, 0.8573, 0.9901, 0.8594, 0.9924, 0.8651, 0.5585, 0.8629, 0.5584, 0.273, 0.01222, 0.2709, 0.009972, 0.2651, 0.4439, 0.2674, 0.444, 0.8651, 0.5585, 0.8594, 0.9924, 0.8573, 0.9901, 0.8629, 0.5584, 0.2709, 0.009972, 0.3268, 0.009972, 0.3246, 0.01222, 0.273, 0.01222, 0.8056, 0.9901, 0.8035, 0.9924, 0.8594, 0.9924, 0.8573, 0.9901, 0.2709, 0.009972, 0.273, 0.01222, 0.3246, 0.01222, 0.3268, 0.009972, 0.8056, 0.9901, 0.8573, 0.9901, 0.8594, 0.9924, 0.8035, 0.9924, 0.6469, 0.01222, 0.6985, 0.01222, 0.7057, 0.4439, 0.6204, 0.4461, 0.4245, 0.5584, 0.4317, 0.9901, 0.4834, 0.9901, 0.5098, 0.5562, 0.7057, 0.4439, 0.6985, 0.01222, 0.6469, 0.01222, 0.6204, 0.4461, 0.4834, 0.9901, 0.4317, 0.9901, 0.4245, 0.5584, 0.5098, 0.5562, 0.3527, 0.4461, 0.6204, 0.4461, 0.6182, 0.5167, 0.3532, 0.5167, 0.512, 0.4857, 0.5098, 0.5562, 0.7776, 0.5562, 0.7771, 0.4857, 0.6182, 0.5167, 0.6204, 0.4461, 0.3527, 0.4461, 0.3532, 0.5167, 0.7776, 0.5562, 0.5098, 0.5562, 0.512, 0.4857, 0.7771, 0.4857, 0.3532, 0.5167, 0.2649, 0.5192, 0.2674, 0.444, 0.3527, 0.4461, 0.8629, 0.5584, 0.8654, 0.4832, 0.7771, 0.4857, 0.7776, 0.5562, 0.2674, 0.444, 0.2649, 0.5192, 0.3532, 0.5167, 0.3527, 0.4461, 0.7771, 0.4857, 0.8654, 0.4832, 0.8629, 0.5584, 0.7776, 0.5562, 0.2072, 0.9901, 0.1565, 0.9901, 0.2649, 0.5192, 0.3532, 0.5167, 0.8654, 0.4832, 0.9738, 0.01222, 0.9231, 0.01222, 0.7771, 0.4857, 0.2649, 0.5192, 0.1565, 0.9901, 0.2072, 0.9901, 0.3532, 0.5167, 0.9231, 0.01222, 0.9738, 0.01222, 0.8654, 0.4832, 0.7771, 0.4857, 0.3246, 0.01222, 0.3527, 0.4461, 0.2674, 0.444, 0.273, 0.01222, 0.8629, 0.5584, 0.7776, 0.5562, 0.8056, 0.9901, 0.8573, 0.9901, 0.2674, 0.444, 0.3527, 0.4461, 0.3246, 0.01222, 0.273, 0.01222, 0.8056, 0.9901, 0.7776, 0.5562, 0.8629, 0.5584, 0.8573, 0.9901, 0.6204, 0.4461, 0.7057, 0.4439, 0.7057, 0.5167, 0.6182, 0.5167, 0.4245, 0.4857, 0.4245, 0.5584, 0.5098, 0.5562, 0.512, 0.4857, 0.7057, 0.5167, 0.7057, 0.4439, 0.6204, 0.4461, 0.6182, 0.5167, 0.5098, 0.5562, 0.4245, 0.5584, 0.4245, 0.4857, 0.512, 0.4857, 0.2089, 0.9924, 0.2089, 0.9924, 0.1537, 0.9924, 0.1537, 0.9924, 0.1537, 0.9924, 0.2089, 0.9924, 0.2089, 0.9924, 0.1537, 0.9924, 0.7007, 0.009972, 0.7007, 0.009972, 0.708, 0.4439, 0.708, 0.4439, 0.708, 0.4439, 0.7007, 0.009972, 0.7007, 0.009972, 0.708, 0.4439, 0.1537, 0.9924, 0.1537, 0.9924, 0.2627, 0.5189, 0.2627, 0.5189, 0.2627, 0.5189, 0.1537, 0.9924, 0.1537, 0.9924, 0.2627, 0.5189, 0.2709, 0.009972, 0.2709, 0.009972, 0.3268, 0.009972, 0.3268, 0.009972, 0.8035, 0.9924, 0.8594, 0.9924, 0.8594, 0.9924, 0.8035, 0.9924, 0.708, 0.4439, 0.708, 0.4439, 0.708, 0.5189, 0.708, 0.5189, 0.708, 0.5189, 0.708, 0.4439, 0.708, 0.4439, 0.708, 0.5189, 0.2709, 0.009972, 0.2709, 0.009972, 0.2651, 0.4439, 0.2651, 0.4439, 0.2651, 0.4439, 0.2709, 0.009972, 0.2709, 0.009972, 0.2651, 0.4439, 0.3268, 0.009972, 0.3268, 0.009972, 0.3549, 0.4439, 0.3549, 0.4439, 0.7754, 0.5585, 0.8035, 0.9924, 0.8035, 0.9924, 0.7754, 0.5585, 0.6447, 0.009972, 0.6447, 0.009972, 0.7007, 0.009972, 0.7007, 0.009972, 0.4296, 0.9924, 0.4855, 0.9924, 0.4855, 0.9924, 0.4296, 0.9924, 0.6182, 0.5189, 0.6182, 0.5189, 0.3549, 0.5189, 0.3549, 0.5189, 0.7754, 0.4834, 0.512, 0.4834, 0.512, 0.4834, 0.7754, 0.4834, 0.6182, 0.4439, 0.6182, 0.4439, 0.6447, 0.009972, 0.6447, 0.009972, 0.4855, 0.9924, 0.512, 0.5585, 0.512, 0.5585, 0.4855, 0.9924, 0.3549, 0.5189, 0.3549, 0.5189, 0.2089, 0.9924, 0.2089, 0.9924, 0.2089, 0.9924, 0.3549, 0.5189, 0.3549, 0.5189, 0.2089, 0.9924, 0.2627, 0.5189, 0.2627, 0.5189, 0.2651, 0.4439, 0.2651, 0.4439, 0.2651, 0.4439, 0.2627, 0.5189, 0.2627, 0.5189, 0.2651, 0.4439, 0.3549, 0.4439, 0.3549, 0.4439, 0.6182, 0.4439, 0.6182, 0.4439, 0.512, 0.5585, 0.7754, 0.5585, 0.7754, 0.5585, 0.512, 0.5585, 0.708, 0.5189, 0.708, 0.5189, 0.6182, 0.5189, 0.6182, 0.5189, 0.512, 0.4834, 0.4223, 0.4834, 0.4223, 0.4834, 0.512, 0.4834, 0.09796, 0.7612, 0.09781, 0.7386, 0.865, 0.7386, 0.8651, 0.7612, 0.09781, 0.7386, 0.09781, 0.5757, 0.865, 0.5757, 0.865, 0.7386, 0.8651, 0.7612, 0.8651, 0.9242, 0.09796, 0.9242, 0.09796, 0.7612, 0.8651, 0.7612, 0.8651, 0.9242, 0.09796, 0.9242, 0.09796, 0.7612, 0.09781, 0.7386, 0.09781, 0.5757, 0.865, 0.5757, 0.865, 0.7386, 0.09796, 0.7612, 0.09781, 0.7386, 0.865, 0.7386, 0.8651, 0.7612])
_uv.active_render = True
_uv = me_plane.uv_layers.new(name='Bake')
_uv.uv.foreach_set('vector', [0.4526, 0.1837, 0.411, 0.1837, 0.411, 0.3617, 0.4526, 0.3617, 0.4526, 0.4072, 0.4526, 0.3655, 0.2746, 0.3655, 0.2746, 0.4072, 0.3163, 0.09281, 0.2746, 0.09281, 0.2746, 0.2708, 0.3163, 0.2708, 0.2708, 0.4072, 0.2708, 0.3655, 0.09281, 0.3655, 0.09281, 0.4072, 0.04355, 0.6383, 0.02463, 0.6383, 0.02463, 0.8163, 0.04355, 0.8163, 0.8163, 0.7481, 0.8163, 0.7292, 0.6383, 0.7292, 0.6383, 0.7481, 0.02083, 0.6383, 0.001901, 0.6383, 0.001901, 0.8163, 0.02083, 0.8163, 0.6345, 0.8163, 0.6345, 0.7974, 0.4564, 0.7974, 0.4564, 0.8163, 0.3163, 0.2746, 0.2974, 0.2746, 0.2974, 0.3163, 0.3163, 0.3163, 0.2936, 0.2746, 0.2746, 0.2746, 0.2746, 0.3163, 0.2936, 0.3163, 0.3617, 0.2746, 0.3428, 0.2746, 0.3428, 0.3163, 0.3617, 0.3163, 0.339, 0.2746, 0.3201, 0.2746, 0.3201, 0.3163, 0.339, 0.3163, 0.839, 0.4564, 0.8201, 0.4564, 0.8201, 0.6345, 0.839, 0.6345, 0.2708, 0.8163, 0.2708, 0.7974, 0.09281, 0.7974, 0.09281, 0.8163, 0.839, 0.2746, 0.8201, 0.2746, 0.8201, 0.4526, 0.839, 0.4526, 0.4526, 0.8617, 0.4526, 0.8428, 0.2746, 0.8428, 0.2746, 0.8617, 0.3163, 0.3201, 0.2974, 0.3201, 0.2974, 0.3617, 0.3163, 0.3617, 0.2936, 0.3201, 0.2746, 0.3201, 0.2746, 0.3617, 0.2936, 0.3617, 0.3617, 0.3201, 0.3428, 0.3201, 0.3428, 0.3617, 0.3617, 0.3617, 0.339, 0.3201, 0.3201, 0.3201, 0.3201, 0.3617, 0.339, 0.3617, 0.8845, 0.6383, 0.8655, 0.6383, 0.8655, 0.8163, 0.8845, 0.8163, 0.8163, 0.8617, 0.8163, 0.8428, 0.6383, 0.8428, 0.6383, 0.8617, 0.9754, 0.2746, 0.9564, 0.2746, 0.9564, 0.4526, 0.9754, 0.4526, 0.8163, 0.9299, 0.8163, 0.911, 0.6383, 0.911, 0.6383, 0.9299, 0.3163, 0.001901, 0.2974, 0.001901, 0.2974, 0.04355, 0.3163, 0.04355, 0.2936, 0.001901, 0.2746, 0.001901, 0.2746, 0.04355, 0.2936, 0.04355, 0.3617, 0.001901, 0.3428, 0.001901, 0.3428, 0.04355, 0.3617, 0.04355, 0.339, 0.001901, 0.3201, 0.001901, 0.3201, 0.04355, 0.339, 0.04355, 0.9526, 0.4564, 0.9337, 0.4564, 0.9337, 0.6345, 0.9526, 0.6345, 0.6345, 0.9299, 0.6345, 0.911, 0.4564, 0.911, 0.4564, 0.9299, 0.9526, 0.09281, 0.9337, 0.09281, 0.9337, 0.2708, 0.9526, 0.2708, 0.2708, 0.9299, 0.2708, 0.911, 0.09281, 0.911, 0.09281, 0.9299, 0.3163, 0.04736, 0.2974, 0.04736, 0.2974, 0.08901, 0.3163, 0.08901, 0.2936, 0.04736, 0.2746, 0.04736, 0.2746, 0.08901, 0.2936, 0.08901, 0.3617, 0.04736, 0.3428, 0.04736, 0.3428, 0.08901, 0.3617, 0.08901, 0.339, 0.04736, 0.3201, 0.04736, 0.3201, 0.08901, 0.339, 0.08901, 0.9526, 0.2746, 0.9337, 0.2746, 0.9337, 0.4526, 0.9526, 0.4526, 0.2708, 0.9072, 0.2708, 0.8883, 0.09281, 0.8883, 0.09281, 0.9072, 0.9299, 0.2746, 0.911, 0.2746, 0.911, 0.4526, 0.9299, 0.4526, 0.9072, 0.08901, 0.9072, 0.07008, 0.7292, 0.07008, 0.7292, 0.08901, 0.1345, 0.2746, 0.1155, 0.2746, 0.1155, 0.3163, 0.1345, 0.3163, 0.1117, 0.2746, 0.09281, 0.2746, 0.09281, 0.3163, 0.1117, 0.3163, 0.1799, 0.2746, 0.161, 0.2746, 0.161, 0.3163, 0.1799, 0.3163, 0.1572, 0.2746, 0.1383, 0.2746, 0.1383, 0.3163, 0.1572, 0.3163, 0.9299, 0.4564, 0.911, 0.4564, 0.911, 0.6345, 0.9299, 0.6345, 0.8163, 0.9072, 0.8163, 0.8883, 0.6383, 0.8883, 0.6383, 0.9072, 0.9299, 0.07008, 0.911, 0.07008, 0.911, 0.2481, 0.9299, 0.2481, 0.9072, 0.06628, 0.9072, 0.04736, 0.7292, 0.04736, 0.7292, 0.06628, 0.1345, 0.3201, 0.1155, 0.3201, 0.1155, 0.3617, 0.1345, 0.3617, 0.1117, 0.3201, 0.09281, 0.3201, 0.09281, 0.3617, 0.1117, 0.3617, 0.1799, 0.3201, 0.161, 0.3201, 0.161, 0.3617, 0.1799, 0.3617, 0.1572, 0.3201, 0.1383, 0.3201, 0.1383, 0.3617, 0.1572, 0.3617, 0.589, 0.2708, 0.589, 0.09281, 0.5474, 0.09281, 0.5474, 0.2708, 0.2746, 0.589, 0.4526, 0.589, 0.4526, 0.5474, 0.2746, 0.5474, 0.589, 0.4526, 0.589, 0.2746, 0.5474, 0.2746, 0.5474, 0.4526, 0.09281, 0.589, 0.2708, 0.589, 0.2708, 0.5474, 0.09281, 0.5474, 0.4981, 0.4564, 0.4564, 0.4564, 0.4564, 0.6345, 0.4981, 0.6345, 0.4526, 0.6345, 0.4526, 0.5928, 0.2746, 0.5928, 0.2746, 0.6345, 0.5436, 0.4564, 0.5019, 0.4564, 0.5019, 0.6345, 0.5436, 0.6345, 0.2708, 0.6345, 0.2708, 0.5928, 0.09281, 0.5928, 0.09281, 0.6345, 0.6345, 0.2746, 0.5928, 0.2746, 0.5928, 0.4526, 0.6345, 0.4526, 0.6345, 0.08901, 0.6345, 0.04736, 0.4564, 0.04736, 0.4564, 0.08901, 0.9299, 0.6383, 0.911, 0.6383, 0.911, 0.8163, 0.9299, 0.8163, 0.4526, 0.9072, 0.4526, 0.8883, 0.2746, 0.8883, 0.2746, 0.9072, 0.9072, 0.2746, 0.8883, 0.2746, 0.8883, 0.4526, 0.9072, 0.4526, 0.6345, 0.9072, 0.6345, 0.8883, 0.4564, 0.8883, 0.4564, 0.9072, 0.9072, 0.6383, 0.8883, 0.6383, 0.8883, 0.8163, 0.9072, 0.8163, 0.8163, 0.8845, 0.8163, 0.8655, 0.6383, 0.8655, 0.6383, 0.8845, 0.3617, 0.09281, 0.3428, 0.09281, 0.3428, 0.1345, 0.3617, 0.1345, 0.339, 0.09281, 0.3201, 0.09281, 0.3201, 0.1345, 0.339, 0.1345, 0.4072, 0.09281, 0.3883, 0.09281, 0.3883, 0.1345, 0.4072, 0.1345, 0.3845, 0.09281, 0.3655, 0.09281, 0.3655, 0.1345, 0.3845, 0.1345, 0.3617, 0.1383, 0.3428, 0.1383, 0.3428, 0.1799, 0.3617, 0.1799, 0.339, 0.1383, 0.3201, 0.1383, 0.3201, 0.1799, 0.339, 0.1799, 0.9072, 0.4564, 0.8883, 0.4564, 0.8883, 0.6345, 0.9072, 0.6345, 0.4526, 0.8845, 0.4526, 0.8655, 0.2746, 0.8655, 0.2746, 0.8845, 0.9072, 0.09281, 0.8883, 0.09281, 0.8883, 0.2708, 0.9072, 0.2708, 0.2708, 0.8845, 0.2708, 0.8655, 0.09281, 0.8655, 0.09281, 0.8845, 0.8845, 0.09281, 0.8655, 0.09281, 0.8655, 0.2708, 0.8845, 0.2708, 0.8163, 0.7026, 0.8163, 0.6837, 0.6383, 0.6837, 0.6383, 0.7026, 0.4072, 0.1383, 0.3883, 0.1383, 0.3883, 0.1799, 0.4072, 0.1799, 0.3845, 0.1383, 0.3655, 0.1383, 0.3655, 0.1799, 0.3845, 0.1799, 0.2254, 0.2746, 0.2064, 0.2746, 0.2064, 0.3163, 0.2254, 0.3163, 0.2026, 0.2746, 0.1837, 0.2746, 0.1837, 0.3163, 0.2026, 0.3163, 0.2708, 0.2746, 0.2519, 0.2746, 0.2519, 0.3163, 0.2708, 0.3163, 0.2481, 0.2746, 0.2292, 0.2746, 0.2292, 0.3163, 0.2481, 0.3163, 0.7708, 0.09281, 0.7519, 0.09281, 0.7519, 0.2708, 0.7708, 0.2708, 0.4526, 0.7708, 0.4526, 0.7519, 0.2746, 0.7519, 0.2746, 0.7708, 0.7708, 0.2746, 0.7519, 0.2746, 0.7519, 0.4526, 0.7708, 0.4526, 0.6345, 0.7708, 0.6345, 0.7519, 0.4564, 0.7519, 0.4564, 0.7708, 0.7708, 0.4564, 0.7519, 0.4564, 0.7519, 0.6345, 0.7708, 0.6345, 0.2708, 0.7708, 0.2708, 0.7519, 0.09281, 0.7519, 0.09281, 0.7708, 0.2254, 0.3201, 0.2064, 0.3201, 0.2064, 0.3617, 0.2254, 0.3617, 0.2026, 0.3201, 0.1837, 0.3201, 0.1837, 0.3617, 0.2026, 0.3617, 0.2708, 0.3201, 0.2519, 0.3201, 0.2519, 0.3617, 0.2708, 0.3617, 0.2481, 0.3201, 0.2292, 0.3201, 0.2292, 0.3617, 0.2481, 0.3617, 0.1345, 0.1837, 0.1155, 0.1837, 0.1155, 0.2254, 0.1345, 0.2254, 0.1117, 0.1837, 0.09281, 0.1837, 0.09281, 0.2254, 0.1117, 0.2254, 0.7481, 0.2746, 0.7292, 0.2746, 0.7292, 0.4526, 0.7481, 0.4526, 0.2708, 0.7481, 0.2708, 0.7292, 0.09281, 0.7292, 0.09281, 0.7481, 0.7481, 0.09281, 0.7292, 0.09281, 0.7292, 0.2708, 0.7481, 0.2708, 0.6345, 0.7481, 0.6345, 0.7292, 0.4564, 0.7292, 0.4564, 0.7481, 0.7481, 0.4564, 0.7292, 0.4564, 0.7292, 0.6345, 0.7481, 0.6345, 0.4526, 0.7481, 0.4526, 0.7292, 0.2746, 0.7292, 0.2746, 0.7481, 0.1799, 0.1837, 0.161, 0.1837, 0.161, 0.2254, 0.1799, 0.2254, 0.1572, 0.1837, 0.1383, 0.1837, 0.1383, 0.2254, 0.1572, 0.2254, 0.1345, 0.2292, 0.1155, 0.2292, 0.1155, 0.2708, 0.1345, 0.2708, 0.1117, 0.2292, 0.09281, 0.2292, 0.09281, 0.2708, 0.1117, 0.2708, 0.1799, 0.2292, 0.161, 0.2292, 0.161, 0.2708, 0.1799, 0.2708, 0.1572, 0.2292, 0.1383, 0.2292, 0.1383, 0.2708, 0.1572, 0.2708, 0.7254, 0.4564, 0.6837, 0.4564, 0.6837, 0.6345, 0.7254, 0.6345, 0.4526, 0.7254, 0.4526, 0.6837, 0.2746, 0.6837, 0.2746, 0.7254, 0.7254, 0.2746, 0.6837, 0.2746, 0.6837, 0.4526, 0.7254, 0.4526, 0.6345, 0.7254, 0.6345, 0.6837, 0.4564, 0.6837, 0.4564, 0.7254, 0.7254, 0.04736, 0.6837, 0.04736, 0.6837, 0.2254, 0.7254, 0.2254, 0.2708, 0.7254, 0.2708, 0.6837, 0.09281, 0.6837, 0.09281, 0.7254, 0.7936, 0.6345, 0.7936, 0.4564, 0.7746, 0.4564, 0.7746, 0.6345, 0.2708, 0.7936, 0.2708, 0.7746, 0.09281, 0.7746, 0.09281, 0.7936, 0.7936, 0.2746, 0.7746, 0.2746, 0.7746, 0.4526, 0.7936, 0.4526, 0.4564, 0.7936, 0.6345, 0.7936, 0.6345, 0.7746, 0.4564, 0.7746, 0.7936, 0.2708, 0.7936, 0.09281, 0.7746, 0.09281, 0.7746, 0.2708, 0.4526, 0.7936, 0.4526, 0.7746, 0.2746, 0.7746, 0.2746, 0.7936, 0.8163, 0.09281, 0.7974, 0.09281, 0.7974, 0.2708, 0.8163, 0.2708, 0.6383, 0.7936, 0.8163, 0.7936, 0.8163, 0.7746, 0.6383, 0.7746, 0.08901, 0.8163, 0.08901, 0.6383, 0.07008, 0.6383, 0.07008, 0.8163, 0.8163, 0.7708, 0.8163, 0.7519, 0.6383, 0.7519, 0.6383, 0.7708, 0.8163, 0.2746, 0.7974, 0.2746, 0.7974, 0.4526, 0.8163, 0.4526, 0.2746, 0.8163, 0.4526, 0.8163, 0.4526, 0.7974, 0.2746, 0.7974, 0.2254, 0.2254, 0.2254, 0.1837, 0.2064, 0.1837, 0.2064, 0.2254, 0.2026, 0.1837, 0.1837, 0.1837, 0.1837, 0.2254, 0.2026, 0.2254, 0.2708, 0.1837, 0.2519, 0.1837, 0.2519, 0.2254, 0.2708, 0.2254, 0.2481, 0.2254, 0.2481, 0.1837, 0.2292, 0.1837, 0.2292, 0.2254, 0.8163, 0.6345, 0.8163, 0.4564, 0.7974, 0.4564, 0.7974, 0.6345, 0.8163, 0.8163, 0.8163, 0.7974, 0.6383, 0.7974, 0.6383, 0.8163, 0.06628, 0.6383, 0.04736, 0.6383, 0.04736, 0.8163, 0.06628, 0.8163, 0.6383, 0.04355, 0.8163, 0.04355, 0.8163, 0.02463, 0.6383, 0.02463, 0.06628, 0.9072, 0.06628, 0.8201, 0.04736, 0.8201, 0.04736, 0.9072, 0.9981, 0.02083, 0.9981, 0.001901, 0.911, 0.001901, 0.911, 0.02083, 0.9299, 0.8201, 0.911, 0.8201, 0.911, 0.9072, 0.9299, 0.9072, 0.09281, 0.9754, 0.1799, 0.9754, 0.1799, 0.9564, 0.09281, 0.9564, 0.08901, 0.9072, 0.08901, 0.8201, 0.07008, 0.8201, 0.07008, 0.9072, 0.2708, 0.9754, 0.2708, 0.9564, 0.1837, 0.9564, 0.1837, 0.9754, 0.8617, 0.8201, 0.8428, 0.8201, 0.8428, 0.9072, 0.8617, 0.9072, 0.8201, 0.02083, 0.9072, 0.02083, 0.9072, 0.001901, 0.8201, 0.001901, 0.839, 0.2708, 0.839, 0.09281, 0.8201, 0.09281, 0.8201, 0.2708, 0.8163, 0.7254, 0.8163, 0.7064, 0.6383, 0.7064, 0.6383, 0.7254, 0.839, 0.6383, 0.8201, 0.6383, 0.8201, 0.8163, 0.839, 0.8163, 0.6383, 0.02083, 0.8163, 0.02083, 0.8163, 0.001901, 0.6383, 0.001901, 0.8617, 0.6345, 0.8617, 0.4564, 0.8428, 0.4564, 0.8428, 0.6345, 0.4526, 0.839, 0.4526, 0.8201, 0.2746, 0.8201, 0.2746, 0.839, 0.8617, 0.6383, 0.8428, 0.6383, 0.8428, 0.8163, 0.8617, 0.8163, 0.09281, 0.839, 0.2708, 0.839, 0.2708, 0.8201, 0.09281, 0.8201, 0.2254, 0.2708, 0.2254, 0.2292, 0.2064, 0.2292, 0.2064, 0.2708, 0.2026, 0.2292, 0.1837, 0.2292, 0.1837, 0.2708, 0.2026, 0.2708, 0.2708, 0.2292, 0.2519, 0.2292, 0.2519, 0.2708, 0.2708, 0.2708, 0.2481, 0.2708, 0.2481, 0.2292, 0.2292, 0.2292, 0.2292, 0.2708, 0.8617, 0.4526, 0.8617, 0.2746, 0.8428, 0.2746, 0.8428, 0.4526, 0.8163, 0.839, 0.8163, 0.8201, 0.6383, 0.8201, 0.6383, 0.839, 0.8617, 0.09281, 0.8428, 0.09281, 0.8428, 0.2708, 0.8617, 0.2708, 0.4564, 0.839, 0.6345, 0.839, 0.6345, 0.8201, 0.4564, 0.8201, 0.8845, 0.9072, 0.8845, 0.8201, 0.8655, 0.8201, 0.8655, 0.9072, 0.9072, 0.04355, 0.9072, 0.02463, 0.8201, 0.02463, 0.8201, 0.04355, 0.4526, 0.09281, 0.4337, 0.09281, 0.4337, 0.1799, 0.4526, 0.1799, 0.6837, 0.6799, 0.7708, 0.6799, 0.7708, 0.661, 0.6837, 0.661, 0.8845, 0.6345, 0.8845, 0.4564, 0.8655, 0.4564, 0.8655, 0.6345, 0.6345, 0.8617, 0.6345, 0.8428, 0.4564, 0.8428, 0.4564, 0.8617, 0.8845, 0.2746, 0.8655, 0.2746, 0.8655, 0.4526, 0.8845, 0.4526, 0.4564, 0.8845, 0.6345, 0.8845, 0.6345, 0.8655, 0.4564, 0.8655, 0.589, 0.589, 0.589, 0.5474, 0.5701, 0.5474, 0.5701, 0.589, 0.5663, 0.5474, 0.5474, 0.5474, 0.5474, 0.589, 0.5663, 0.589, 0.6345, 0.5474, 0.6155, 0.5474, 0.6155, 0.589, 0.6345, 0.589, 0.6117, 0.589, 0.6117, 0.5474, 0.5928, 0.5474, 0.5928, 0.589, 0.6799, 0.4564, 0.6383, 0.4564, 0.6383, 0.6345, 0.6799, 0.6345, 0.09281, 0.6799, 0.2708, 0.6799, 0.2708, 0.6383, 0.09281, 0.6383, 0.6799, 0.4526, 0.6799, 0.2746, 0.6383, 0.2746, 0.6383, 0.4526, 0.6799, 0.6799, 0.6799, 0.6383, 0.5019, 0.6383, 0.5019, 0.6799, 0.6799, 0.2254, 0.6799, 0.04736, 0.6383, 0.04736, 0.6383, 0.2254, 0.4526, 0.6799, 0.4526, 0.6383, 0.2746, 0.6383, 0.2746, 0.6799, 0.6345, 0.09281, 0.5928, 0.09281, 0.5928, 0.2708, 0.6345, 0.2708, 0.4564, 0.04355, 0.6345, 0.04355, 0.6345, 0.001901, 0.4564, 0.001901, 0.08901, 0.5474, 0.001901, 0.5474, 0.001901, 0.6345, 0.08901, 0.6345, 0.6345, 0.4564, 0.5474, 0.4564, 0.5474, 0.5436, 0.6345, 0.5436, 0.08901, 0.4564, 0.001901, 0.4564, 0.001901, 0.5436, 0.08901, 0.5436, 0.4526, 0.411, 0.3655, 0.411, 0.3655, 0.4981, 0.4526, 0.4981, 0.5436, 0.2746, 0.5019, 0.2746, 0.5019, 0.4526, 0.5436, 0.4526, 0.2746, 0.5436, 0.4526, 0.5436, 0.4526, 0.5019, 0.2746, 0.5019, 0.5436, 0.2708, 0.5436, 0.09281, 0.5019, 0.09281, 0.5019, 0.2708, 0.2708, 0.5436, 0.2708, 0.5019, 0.09281, 0.5019, 0.09281, 0.5436, 0.4981, 0.4526, 0.4981, 0.2746, 0.4564, 0.2746, 0.4564, 0.4526, 0.2708, 0.4981, 0.2708, 0.4564, 0.09281, 0.4564, 0.09281, 0.4981, 0.4981, 0.09281, 0.4564, 0.09281, 0.4564, 0.2708, 0.4981, 0.2708, 0.09281, 0.4526, 0.2708, 0.4526, 0.2708, 0.411, 0.09281, 0.411, 0.3617, 0.411, 0.2746, 0.411, 0.2746, 0.4981, 0.3617, 0.4981, 0.08901, 0.3655, 0.001901, 0.3655, 0.001901, 0.4526, 0.08901, 0.4526, 0.4526, 0.001901, 0.3655, 0.001901, 0.3655, 0.08901, 0.4526, 0.08901, 0.4072, 0.1837, 0.3201, 0.1837, 0.3201, 0.2708, 0.4072, 0.2708, 0.589, 0.5928, 0.5701, 0.5928, 0.5701, 0.6345, 0.589, 0.6345, 0.5663, 0.6345, 0.5663, 0.5928, 0.5474, 0.5928, 0.5474, 0.6345, 0.9526, 0.6383, 0.9337, 0.6383, 0.9337, 0.8163, 0.9526, 0.8163, 0.2746, 0.9299, 0.4526, 0.9299, 0.4526, 0.911, 0.2746, 0.911, 0.9754, 0.4564, 0.9564, 0.4564, 0.9564, 0.6345, 0.9754, 0.6345, 0.4564, 0.9526, 0.6345, 0.9526, 0.6345, 0.9337, 0.4564, 0.9337, 0.6345, 0.5928, 0.6155, 0.5928, 0.6155, 0.6345, 0.6345, 0.6345, 0.6117, 0.6345, 0.6117, 0.5928, 0.5928, 0.5928, 0.5928, 0.6345, 0.4299, 0.09281, 0.411, 0.09281, 0.411, 0.1799, 0.4299, 0.1799, 0.6837, 0.6572, 0.7708, 0.6572, 0.7708, 0.6383, 0.6837, 0.6383, 0.9754, 0.09281, 0.9564, 0.09281, 0.9564, 0.2708, 0.9754, 0.2708, 0.6383, 0.9526, 0.8163, 0.9526, 0.8163, 0.9337, 0.6383, 0.9337, 0.839, 0.8201, 0.8201, 0.8201, 0.8201, 0.9981, 0.839, 0.9981, 0.2746, 0.9526, 0.4526, 0.9526, 0.4526, 0.9337, 0.2746, 0.9337, 0.4981, 0.6383, 0.4792, 0.6383, 0.4792, 0.6799, 0.4981, 0.6799, 0.4754, 0.6799, 0.4754, 0.6383, 0.4564, 0.6383, 0.4564, 0.6799, 0.04355, 0.8201, 0.02463, 0.8201, 0.02463, 0.9981, 0.04355, 0.9981, 0.09281, 0.9526, 0.2708, 0.9526, 0.2708, 0.9337, 0.09281, 0.9337, 0.02083, 0.8201, 0.001901, 0.8201, 0.001901, 0.9981, 0.02083, 0.9981, 0.6383, 0.9754, 0.8163, 0.9754, 0.8163, 0.9564, 0.6383, 0.9564, 0.9754, 0.8201, 0.9564, 0.8201, 0.9564, 0.9981, 0.9754, 0.9981, 0.4564, 0.9754, 0.6345, 0.9754, 0.6345, 0.9564, 0.4564, 0.9564, 0.3845, 0.2746, 0.3655, 0.2746, 0.3655, 0.3617, 0.3845, 0.3617, 0.6383, 0.2481, 0.7254, 0.2481, 0.7254, 0.2292, 0.6383, 0.2292, 0.9072, 0.8201, 0.8883, 0.8201, 0.8883, 0.9981, 0.9072, 0.9981, 0.2746, 0.9754, 0.4526, 0.9754, 0.4526, 0.9564, 0.2746, 0.9564, 0.4072, 0.2746, 0.3883, 0.2746, 0.3883, 0.3617, 0.4072, 0.3617, 0.6383, 0.2708, 0.7254, 0.2708, 0.7254, 0.2519, 0.6383, 0.2519, 0.9754, 0.6383, 0.9564, 0.6383, 0.9564, 0.8163, 0.9754, 0.8163, 0.1799, 0.08901, 0.1799, 0.001901, 0.001901, 0.001901, 0.001901, 0.08901, 0.08901, 0.1837, 0.001901, 0.1837, 0.001901, 0.3617, 0.08901, 0.3617, 0.1799, 0.1799, 0.1799, 0.09281, 0.001901, 0.09281, 0.001901, 0.1799, 0.2708, 0.001901, 0.1837, 0.001901, 0.1837, 0.1799, 0.2708, 0.1799, 0.2708, 0.8617, 0.2708, 0.8428, 0.09281, 0.8428, 0.09281, 0.8617])
me_plane.materials.append(mat_wood)
me_plane.use_remesh_preserve_volume = False
me_plane.use_remesh_preserve_attributes = False
me_plane.use_mirror_vertex_groups = False
me_plane.update()
me_plane_001 = bpy.data.meshes.new('Plane.001')
me_plane_001.from_pydata([(0.7239, 0.7239, 1.013), (0.7239, -0.7239, 1.013), (-0.7239, -0.7239, 1.013), (-0.7239, 0.7239, 1.013), (-0.7239, 0.7239, 1.032), (-0.7239, -0.7239, 1.042), (0.7239, -0.7239, 1.042), (0.7239, 0.7239, 1.032), (0.7152, 0.7152, 1.04), (0.7152, -0.7152, 1.05), (-0.7152, -0.7152, 1.05), (-0.7152, 0.7152, 1.04), (-0.5475, 0.6028, 0.0), (-0.5475, 0.5451, 0.0), (-0.6052, 0.5451, 0.0), (-0.6052, 0.6028, 0.0), (-0.6064, 0.604, 0.006756), (-0.6064, 0.5439, 0.006756), (-0.5463, 0.5439, 0.006756), (-0.5463, 0.604, 0.006756), (-0.5343, 0.616, 1.015), (-0.5343, 0.5319, 1.015), (-0.6184, 0.5319, 1.015), (-0.6184, 0.616, 1.015), (-0.5446, 0.5611, 1.014), (-0.5446, 0.5865, 1.014), (0.5446, 0.5865, 1.014), (0.5446, 0.5611, 1.014), (-0.5446, 0.5611, 0.8525), (-0.5446, 0.5865, 0.8525), (0.5446, 0.5865, 0.8525), (0.5446, 0.5611, 0.8525), (-0.5611, 0.5446, 0.8525), (-0.5865, 0.5446, 0.8525), (-0.5865, -0.5446, 0.8525), (-0.5611, -0.5446, 0.8525), (-0.5611, 0.5446, 1.014), (-0.5865, 0.5446, 1.014), (-0.5865, -0.5446, 1.014), (-0.5611, -0.5446, 1.014), (-0.616, -0.6184, 1.015), (-0.5319, -0.6184, 1.015), (-0.5319, -0.5343, 1.015), (-0.616, -0.5343, 1.015), (-0.604, -0.5463, 0.006756), (-0.5439, -0.5463, 0.006756), (-0.5439, -0.6064, 0.006756), (-0.604, -0.6064, 0.006756), (-0.6028, -0.6052, 0.0), (-0.5451, -0.6052, 0.0), (-0.5451, -0.5475, 0.0), (-0.6028, -0.5475, 0.0), (0.5475, -0.6028, 0.0), (0.5475, -0.5451, 0.0), (0.6052, -0.5451, 0.0), (0.6052, -0.6028, 0.0), (0.6064, -0.604, 0.006756), (0.6064, -0.5439, 0.006756), (0.5463, -0.5439, 0.006756), (0.5463, -0.604, 0.006756), (0.5343, -0.616, 1.015), (0.5343, -0.5319, 1.015), (0.6184, -0.5319, 1.015), (0.6184, -0.616, 1.015), (0.5446, -0.5611, 1.014), (0.5446, -0.5865, 1.014), (-0.5446, -0.5865, 1.014), (-0.5446, -0.5611, 1.014), (0.5446, -0.5611, 0.8525), (0.5446, -0.5865, 0.8525), (-0.5446, -0.5865, 0.8525), (-0.5446, -0.5611, 0.8525), (0.5611, -0.5446, 0.8525), (0.5865, -0.5446, 0.8525), (0.5865, 0.5446, 0.8525), (0.5611, 0.5446, 0.8525), (0.5611, -0.5446, 1.014), (0.5865, -0.5446, 1.014), (0.5865, 0.5446, 1.014), (0.5611, 0.5446, 1.014), (0.616, 0.6184, 1.015), (0.5319, 0.6184, 1.015), (0.5319, 0.5343, 1.015), (0.616, 0.5343, 1.015), (0.604, 0.5463, 0.006756), (0.5439, 0.5463, 0.006756), (0.5439, 0.6064, 0.006756), (0.604, 0.6064, 0.006756), (0.6028, 0.6052, 0.0), (0.5451, 0.6052, 0.0), (0.5451, 0.5475, 0.0), (0.6028, 0.5475, 0.0)], [], [(0, 1, 2, 3), (2, 5, 4, 3), (7, 0, 3, 4), (0, 7, 6, 1), (1, 6, 5, 2), (6, 9, 10, 5), (7, 8, 9, 6), (4, 11, 8, 7), (5, 10, 11, 4), (10, 9, 8, 11), (14, 15, 12, 13), (14, 17, 16, 15), (15, 16, 19, 12), (12, 19, 18, 13), (13, 18, 17, 14), (18, 21, 22, 17), (19, 20, 21, 18), (16, 23, 20, 19), (17, 22, 23, 16), (28, 29, 30, 31), (25, 26, 30, 29), (27, 24, 28, 31), (36, 39, 35, 32), (38, 37, 33, 34), (35, 34, 33, 32), (46, 41, 40, 47), (47, 40, 43, 44), (44, 43, 42, 45), (45, 42, 41, 46), (50, 45, 46, 49), (51, 44, 45, 50), (48, 47, 44, 51), (49, 46, 47, 48), (49, 48, 51, 50), (54, 55, 52, 53), (54, 57, 56, 55), (55, 56, 59, 52), (52, 59, 58, 53), (53, 58, 57, 54), (58, 61, 62, 57), (59, 60, 61, 58), (56, 63, 60, 59), (57, 62, 63, 56), (68, 69, 70, 71), (65, 66, 70, 69), (67, 64, 68, 71), (76, 79, 75, 72), (78, 77, 73, 74), (75, 74, 73, 72), (86, 81, 80, 87), (87, 80, 83, 84), (84, 83, 82, 85), (85, 82, 81, 86), (90, 85, 86, 89), (91, 84, 85, 90), (88, 87, 84, 91), (89, 86, 87, 88), (89, 88, 91, 90)])
_uv = me_plane_001.uv_layers.new(name='Cor')
_uv.uv.foreach_set('vector', [0.01865, 0.991, 0.02177, 0.01914, 0.9935, 0.01983, 0.9904, 0.9955, 0.9964, 0.01916, 0.9903, 0.01914, 0.9873, 0.9859, 0.9933, 0.986, 0.02045, 0.983, 0.02046, 0.9891, 0.9873, 0.9919, 0.9873, 0.9859, 0.01437, 0.983, 0.02045, 0.983, 0.02341, 0.01617, 0.01726, 0.01622, 0.02345, 0.01161, 0.02341, 0.01617, 0.9903, 0.01914, 0.9903, 0.01161, 0.02341, 0.01617, 0.02923, 0.02197, 0.9844, 0.0249, 0.9903, 0.01914, 0.02045, 0.983, 0.02629, 0.9772, 0.02923, 0.02197, 0.02341, 0.01617, 0.9873, 0.9859, 0.9815, 0.9801, 0.02629, 0.9772, 0.02045, 0.983, 0.9903, 0.01914, 0.9844, 0.0249, 0.9815, 0.9801, 0.9873, 0.9859, 0.9844, 0.0249, 0.02923, 0.02197, 0.02629, 0.9772, 0.9815, 0.9801, 0.9878, 0.6575, 0.9359, 0.6573, 0.9357, 0.7248, 0.9877, 0.725, 0.02632, 0.6094, 0.02948, 0.6108, 0.02964, 0.5405, 0.02648, 0.5419, 0.4809, 0.1485, 0.4777, 0.1471, 0.4779, 0.2174, 0.481, 0.216, 0.4812, 0.2196, 0.4844, 0.221, 0.4842, 0.1507, 0.481, 0.1521, 0.481, 0.4127, 0.4842, 0.4141, 0.4844, 0.3438, 0.4812, 0.3452, 0.4842, 0.4141, 0.9355, 0.4299, 0.9357, 0.3316, 0.4844, 0.3438, 0.4844, 0.221, 0.9357, 0.2332, 0.9355, 0.1349, 0.4842, 0.1507, 0.4777, 0.1471, 0.02632, 0.1349, 0.02655, 0.2332, 0.4779, 0.2174, 0.02948, 0.6108, 0.4808, 0.6266, 0.481, 0.5283, 0.02964, 0.5405, 0.9937, 0.9229, 0.9938, 0.8931, 0.01266, 0.8892, 0.01259, 0.919, 0.008466, 0.2559, 0.9896, 0.252, 0.9894, 0.1582, 0.008245, 0.1621, 0.008467, 0.3537, 0.9896, 0.3498, 0.9894, 0.2559, 0.008245, 0.2598, 0.008467, 0.9402, 0.9896, 0.9363, 0.9894, 0.8425, 0.008245, 0.8464, 0.008466, 0.7447, 0.9896, 0.7408, 0.9894, 0.647, 0.008245, 0.6509, 0.9937, 0.8588, 0.9938, 0.829, 0.01266, 0.8251, 0.01259, 0.8549, 0.02948, 0.3158, 0.4808, 0.3316, 0.481, 0.2332, 0.02964, 0.2454, 0.02948, 0.5125, 0.4808, 0.5283, 0.481, 0.4299, 0.02964, 0.4421, 0.9324, 0.4421, 0.481, 0.4299, 0.4813, 0.5283, 0.9326, 0.5125, 0.02948, 0.8075, 0.4808, 0.8233, 0.481, 0.725, 0.02964, 0.7372, 0.02632, 0.8061, 0.02948, 0.8075, 0.02964, 0.7372, 0.02648, 0.7386, 0.9356, 0.4435, 0.9324, 0.4421, 0.9326, 0.5125, 0.9357, 0.511, 0.02632, 0.511, 0.02948, 0.5125, 0.02964, 0.4421, 0.02648, 0.4435, 0.02632, 0.3143, 0.02948, 0.3158, 0.02964, 0.2454, 0.02648, 0.2468, 0.9877, 0.2332, 0.9878, 0.1657, 0.9359, 0.1655, 0.9357, 0.233, 0.9357, 0.8231, 0.9877, 0.8233, 0.9878, 0.7558, 0.9359, 0.7556, 0.4812, 0.7114, 0.4844, 0.7128, 0.4842, 0.6424, 0.481, 0.6439, 0.9894, 0.07343, 0.9863, 0.07202, 0.9864, 0.1424, 0.9896, 0.1409, 0.02648, 0.4163, 0.02964, 0.4177, 0.02948, 0.3474, 0.02632, 0.3488, 0.481, 0.3143, 0.4842, 0.3158, 0.4844, 0.2454, 0.4812, 0.2468, 0.4842, 0.3158, 0.9355, 0.3316, 0.9357, 0.2332, 0.4844, 0.2454, 0.02964, 0.4177, 0.481, 0.4299, 0.4808, 0.3316, 0.02948, 0.3474, 0.9863, 0.07202, 0.5349, 0.05981, 0.5351, 0.1582, 0.9864, 0.1424, 0.4844, 0.7128, 0.9357, 0.725, 0.9355, 0.6266, 0.4842, 0.6424, 0.01266, 0.103, 0.01259, 0.1327, 0.9937, 0.1366, 0.9938, 0.1069, 0.008466, 0.5492, 0.9896, 0.5453, 0.9894, 0.4514, 0.008245, 0.4554, 0.008467, 0.4514, 0.9896, 0.4475, 0.9894, 0.3537, 0.008245, 0.3576, 0.008467, 0.8425, 0.9896, 0.8386, 0.9894, 0.7447, 0.008245, 0.7486, 0.008466, 0.647, 0.9896, 0.6431, 0.9894, 0.5492, 0.008245, 0.5531, 0.01266, 0.06935, 0.01259, 0.09909, 0.9937, 0.103, 0.9938, 0.07326, 0.4596, 0.07202, 0.008245, 0.05981, 0.008477, 0.1582, 0.4598, 0.1423, 0.4844, 0.8111, 0.9357, 0.8233, 0.9355, 0.725, 0.4842, 0.7408, 0.9324, 0.5405, 0.481, 0.5283, 0.4813, 0.6266, 0.9326, 0.6108, 0.02948, 0.7092, 0.4808, 0.725, 0.481, 0.6266, 0.02964, 0.6388, 0.02632, 0.7077, 0.02948, 0.7092, 0.02964, 0.6388, 0.02648, 0.6402, 0.9356, 0.5419, 0.9324, 0.5405, 0.9326, 0.6108, 0.9357, 0.6094, 0.4812, 0.8097, 0.4844, 0.8111, 0.4842, 0.7408, 0.481, 0.7422, 0.4628, 0.07343, 0.4596, 0.07202, 0.4598, 0.1423, 0.463, 0.1409, 0.9878, 0.3314, 0.9877, 0.2639, 0.9357, 0.2641, 0.9359, 0.3316])
_uv.active_render = True
_uv = me_plane_001.uv_layers.new(name='Bake')
_uv.uv.foreach_set('vector', [0.4975, 0.0025, 0.4975, 0.4975, 0.0025, 0.4975, 0.0025, 0.0025, 0.7163, 0.4975, 0.7056, 0.4975, 0.7056, 0.0025, 0.7163, 0.0025, 0.9975, 0.6431, 0.9975, 0.6538, 0.5025, 0.6538, 0.5025, 0.6431, 0.6381, 0.4975, 0.6275, 0.4975, 0.6275, 0.0025, 0.6381, 0.0025, 0.5025, 0.6694, 0.5025, 0.6587, 0.9975, 0.6587, 0.9975, 0.6694, 0.685, 0.4975, 0.6744, 0.4975, 0.6744, 0.0025, 0.685, 0.0025, 0.5025, 0.7006, 0.5025, 0.69, 0.9975, 0.69, 0.9975, 0.7006, 0.6694, 0.4975, 0.6587, 0.4975, 0.6587, 0.0025, 0.6694, 0.0025, 0.5025, 0.685, 0.5025, 0.6744, 0.9975, 0.6744, 0.9975, 0.685, 0.4975, 0.5025, 0.4975, 0.9975, 0.0025, 0.9975, 0.0025, 0.5025, 0.7788, 0.7681, 0.7788, 0.7788, 0.7681, 0.7788, 0.7681, 0.7681, 0.7631, 0.7681, 0.7631, 0.7788, 0.7525, 0.7788, 0.7525, 0.7681, 0.7788, 0.7525, 0.7788, 0.7631, 0.7681, 0.7631, 0.7681, 0.7525, 0.7631, 0.7525, 0.7631, 0.7631, 0.7525, 0.7631, 0.7525, 0.7525, 0.81, 0.7681, 0.81, 0.7788, 0.7994, 0.7788, 0.7994, 0.7681, 0.7788, 0.3775, 0.7788, 0.4975, 0.7525, 0.4975, 0.7525, 0.3775, 0.7475, 0.81, 0.6275, 0.81, 0.6275, 0.7837, 0.7475, 0.7837, 0.7788, 0.2525, 0.7788, 0.3725, 0.7525, 0.3725, 0.7525, 0.2525, 0.6225, 0.7788, 0.5025, 0.7788, 0.5025, 0.7525, 0.6225, 0.7525, 0.6538, 0.4975, 0.6431, 0.4975, 0.6431, 0.0025, 0.6538, 0.0025, 0.9975, 0.5913, 0.5025, 0.5913, 0.5025, 0.565, 0.9975, 0.565, 0.5913, 0.0025, 0.5913, 0.4975, 0.565, 0.4975, 0.565, 0.0025, 0.9975, 0.56, 0.5025, 0.56, 0.5025, 0.5337, 0.9975, 0.5337, 0.6225, 0.0025, 0.6225, 0.4975, 0.5962, 0.4975, 0.5962, 0.0025, 0.5025, 0.7163, 0.5025, 0.7056, 0.9975, 0.7056, 0.9975, 0.7163, 0.7475, 0.3775, 0.7475, 0.4975, 0.7212, 0.4975, 0.7212, 0.3775, 0.6225, 0.81, 0.5025, 0.81, 0.5025, 0.7837, 0.6225, 0.7837, 0.7475, 0.0025, 0.7475, 0.1225, 0.7212, 0.1225, 0.7212, 0.0025, 0.6225, 0.7475, 0.5025, 0.7475, 0.5025, 0.7212, 0.6225, 0.7212, 0.7944, 0.7681, 0.7944, 0.7788, 0.7837, 0.7788, 0.7837, 0.7681, 0.81, 0.7525, 0.81, 0.7631, 0.7994, 0.7631, 0.7994, 0.7525, 0.7944, 0.7525, 0.7944, 0.7631, 0.7837, 0.7631, 0.7837, 0.7525, 0.7788, 0.7994, 0.7788, 0.81, 0.7681, 0.81, 0.7681, 0.7994, 0.7631, 0.7994, 0.7631, 0.81, 0.7525, 0.81, 0.7525, 0.7994, 0.7788, 0.7837, 0.7788, 0.7944, 0.7681, 0.7944, 0.7681, 0.7837, 0.7631, 0.7837, 0.7631, 0.7944, 0.7525, 0.7944, 0.7525, 0.7837, 0.81, 0.7994, 0.81, 0.81, 0.7994, 0.81, 0.7994, 0.7994, 0.7944, 0.7994, 0.7944, 0.81, 0.7837, 0.81, 0.7837, 0.7994, 0.81, 0.7837, 0.81, 0.7944, 0.7994, 0.7944, 0.7994, 0.7837, 0.7475, 0.1275, 0.7475, 0.2475, 0.7212, 0.2475, 0.7212, 0.1275, 0.7475, 0.7475, 0.6275, 0.7475, 0.6275, 0.7212, 0.7475, 0.7212, 0.7475, 0.2525, 0.7475, 0.3725, 0.7212, 0.3725, 0.7212, 0.2525, 0.7475, 0.7788, 0.6275, 0.7788, 0.6275, 0.7525, 0.7475, 0.7525, 0.7006, 0.4975, 0.69, 0.4975, 0.69, 0.0025, 0.7006, 0.0025, 0.9975, 0.5288, 0.5025, 0.5288, 0.5025, 0.5025, 0.9975, 0.5025, 0.5288, 0.0025, 0.5288, 0.4975, 0.5025, 0.4975, 0.5025, 0.0025, 0.9975, 0.6225, 0.5025, 0.6225, 0.5025, 0.5962, 0.9975, 0.5962, 0.56, 0.0025, 0.56, 0.4975, 0.5337, 0.4975, 0.5337, 0.0025, 0.5025, 0.6381, 0.5025, 0.6275, 0.9975, 0.6275, 0.9975, 0.6381, 0.7788, 0.1275, 0.7788, 0.2475, 0.7525, 0.2475, 0.7525, 0.1275, 0.7475, 0.8413, 0.6275, 0.8413, 0.6275, 0.815, 0.7475, 0.815, 0.7788, 0.0025, 0.7788, 0.1225, 0.7525, 0.1225, 0.7525, 0.0025, 0.6225, 0.8413, 0.5025, 0.8413, 0.5025, 0.815, 0.6225, 0.815, 0.7944, 0.7837, 0.7944, 0.7944, 0.7837, 0.7944, 0.7837, 0.7837, 0.7788, 0.7369, 0.7788, 0.7475, 0.7681, 0.7475, 0.7681, 0.7369, 0.7631, 0.7369, 0.7631, 0.7475, 0.7525, 0.7475, 0.7525, 0.7369, 0.7788, 0.7212, 0.7788, 0.7319, 0.7681, 0.7319, 0.7681, 0.7212, 0.7631, 0.7212, 0.7631, 0.7319, 0.7525, 0.7319, 0.7525, 0.7212])
me_plane_001.materials.append(mat_wood)
me_plane_001.use_remesh_preserve_volume = False
me_plane_001.use_remesh_preserve_attributes = False
me_plane_001.use_mirror_vertex_groups = False
me_plane_001.update()

# ---- objects
ob_hemi = bpy.data.objects.new('Hemi', light_hemi)
ob_chair = bpy.data.objects.new('chair', me_plane)
ob_table = bpy.data.objects.new('table', me_plane_001)

# ---- transforms, parenting, visibility, modifiers, constraints
ob_hemi.location = (0.0, 0.0, 0.0)
ob_hemi.lineart.crease_threshold = 0.0
ob_chair.location = (0.9507, 2.98e-08, 0.0)
ob_chair.rotation_euler = (0.0, 0.0, 1.571)
ob_chair.lineart.crease_threshold = 0.0
ob_table.location = (0.0, 0.0, 0.0)
ob_table.lineart.crease_threshold = 0.0

# ---- collection membership
col_collection_1.objects.link(ob_hemi)
col_collection_2.objects.link(ob_chair)
col_collection_5.objects.link(ob_table)

# ---- scene / render settings (as saved in the file)
scene.frame_start = 1; scene.frame_end = 250; scene.frame_set(1)
scene.render.engine = 'BLENDER_EEVEE_NEXT'
scene.render.image_settings.file_format = 'TIFF'
scene.render.image_settings.color_mode = 'RGB'
scene.render.image_settings.color_depth = '16'
scene.render.image_settings.compression = 90
scene.render.resolution_x = 1024
scene.render.resolution_y = 1024
scene.render.resolution_percentage = 50
scene.render.dither_intensity = 0.0
scene.render.bake_margin = 2
scene.render.bake_bias = 0.0
scene.cycles.use_denoising = False
scene.cycles.samples = 250
scene.cycles.sampling_pattern = 'TABULATED_SOBOL'
scene.cycles.light_sampling_threshold = 0.0
scene.cycles.use_adaptive_sampling = False
scene.cycles.use_light_tree = False
scene.cycles.caustics_reflective = False
scene.cycles.caustics_refractive = False
scene.cycles.blur_glossy = 0.0
scene.cycles.max_bounces = 8
scene.cycles.diffuse_bounces = 1
scene.cycles.transmission_bounces = 16
scene.cycles.volume_bounces = 1
scene.cycles.transparent_max_bounces = 16
scene.cycles.pixel_filter_type = 'GAUSSIAN'
scene.cycles.sample_clamp_direct = 5.0
scene.cycles.sample_clamp_indirect = 5.0
scene.view_settings.view_transform = 'Standard'
bpy.context.view_layer.update()

# ---- added for rendering (the .blend has no active camera): camera
cam_auto = bpy.data.cameras.new('AutoCamera')
cam_auto.lens = 50.0
cam_auto.sensor_width = 36.0
cam_auto.clip_end = 1000.0
ob_auto_camera = bpy.data.objects.new('AutoCamera', cam_auto)
scene.collection.objects.link(ob_auto_camera)
ob_auto_camera.location = (2.89151, -3.09831, 2.66112)
ob_auto_camera.rotation_euler = (1.09748, -7.21219e-08, 0.694738)
scene.camera = ob_auto_camera
bpy.context.view_layer.update()

